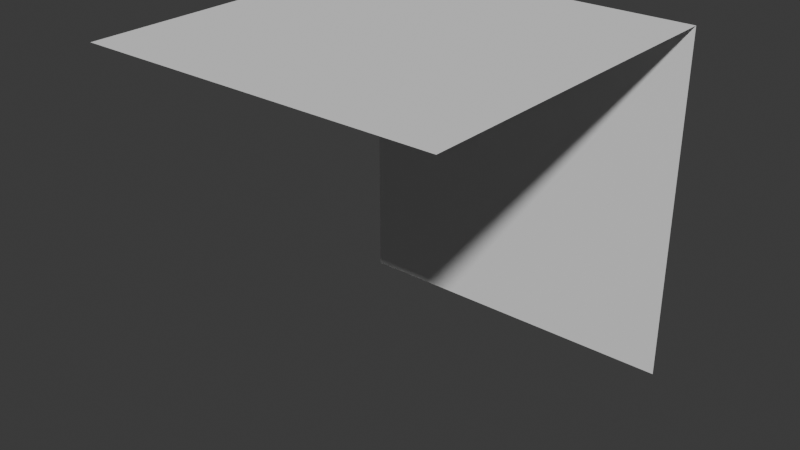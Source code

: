# Source: BaseWallEdge.blend  (saved by Blender 4.0.36; exported with 4.5.12 LTS)
import bpy
from mathutils import Matrix  # noqa: F401  (used for matrix-valued properties, if any)

bpy.ops.wm.read_factory_settings(use_empty=True)
scene = bpy.context.scene
scene.name = 'Scene'

# ---- collections
col_collection = bpy.data.collections.new('Collection'); scene.collection.children.link(col_collection)

# ---- world
world_world = bpy.data.worlds.new('World'); scene.world = world_world
world_world.use_nodes = True; world_world.node_tree.nodes.clear()
_N = world_world.node_tree.nodes; _L = world_world.node_tree.links
n0 = _N.new('ShaderNodeOutputWorld'); n0.name = 'World Output'; n0.location = (300, 300)
n1 = _N.new('ShaderNodeBackground'); n1.name = 'Background'; n1.location = (10, 300)
n1.inputs[0].default_value = (0.05088, 0.05088, 0.05088, 1.0)
_L.new(n1.outputs[0], n0.inputs[0])
n0.is_active_output = True
world_world.color = (0.05088, 0.05088, 0.05088)
world_world.use_sun_shadow = False
world_world.sun_shadow_jitter_overblur = 0.0

# ---- meshes
me_plane_003 = bpy.data.meshes.new('Plane.003')
me_plane_003.from_pydata([(-1.0, -1.0, 0.0), (1.0, -1.0, 0.0), (-1.0, 1.0, -2.98e-08), (1.0, 1.0, -2.98e-08), (-1.0, 1.0, 2.0), (1.0, 1.0, 2.0)], [], [(0, 2, 3, 1), (4, 5, 3, 2)])
_uv = me_plane_003.uv_layers.new(name='UVMap')
_uv.uv.foreach_set('vector', [0.0, 0.0, 0.0, 1.0, 1.0, 1.0, 1.0, 0.0, 0.0, 0.0, 1.0, 0.0, 1.0, 1.0, 0.0, 1.0])
me_plane_003.update()

# ---- objects
ob_basewalledge = bpy.data.objects.new('BaseWallEdge', me_plane_003)

# ---- transforms, parenting, visibility, modifiers, constraints
ob_basewalledge.location = (0.0, 1.0, 1.0)
ob_basewalledge.rotation_euler = (1.571, -0.0, 0.0)

# ---- collection membership
col_collection.objects.link(ob_basewalledge)

# ---- scene / render settings (as saved in the file)
scene.frame_start = 1; scene.frame_end = 250; scene.frame_set(1)
scene.render.engine = 'BLENDER_EEVEE_NEXT'
scene.cycles.sampling_pattern = 'TABULATED_SOBOL'
bpy.context.view_layer.update()

# ---- added for rendering (the .blend has no active camera and no usable light): camera, sun
cam_auto = bpy.data.cameras.new('AutoCamera')
cam_auto.lens = 50.0
cam_auto.sensor_width = 36.0
cam_auto.clip_end = 1000.0
ob_auto_camera = bpy.data.objects.new('AutoCamera', cam_auto)
scene.collection.objects.link(ob_auto_camera)
ob_auto_camera.location = (3.20507, -3.84609, 3.56406)
ob_auto_camera.rotation_euler = (1.09748, -7.21219e-08, 0.694738)
scene.camera = ob_auto_camera
light_auto_sun = bpy.data.lights.new('AutoSun', 'SUN')
light_auto_sun.energy = 3.0
light_auto_sun.angle = 0.0523599
ob_auto_sun = bpy.data.objects.new('AutoSun', light_auto_sun)
scene.collection.objects.link(ob_auto_sun)
ob_auto_sun.rotation_euler = (0.872665, 0.174533, 0.523599)
bpy.context.view_layer.update()
